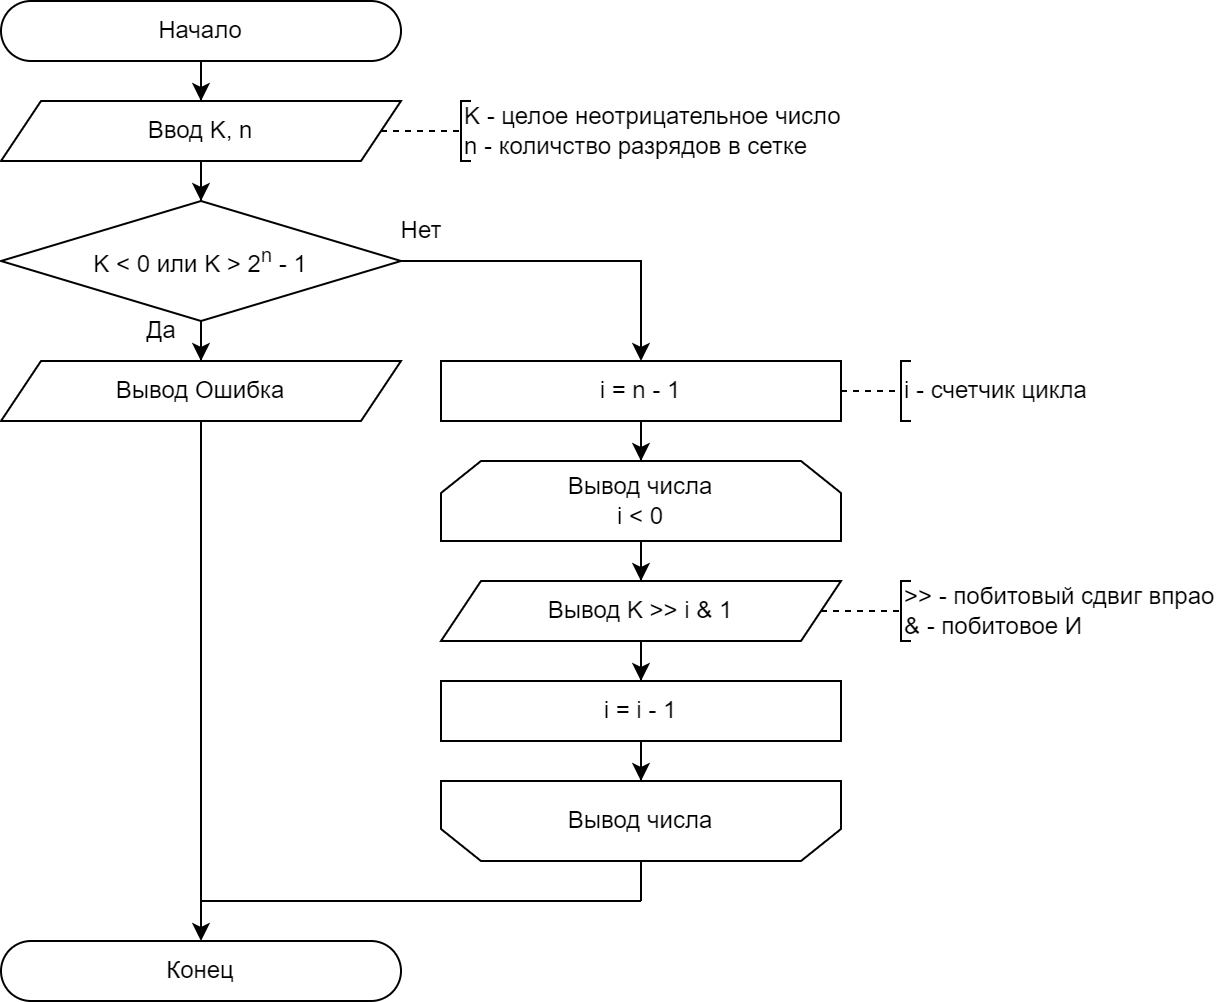

The diagram above was exported from draw.io. Its source (the exported page's mxGraphModel, read from the mxfile embedded in the PNG):
<mxGraphModel dx="1304" dy="804" grid="1" gridSize="10" guides="1" tooltips="1" connect="1" arrows="1" fold="1" page="1" pageScale="1" pageWidth="827" pageHeight="1169" math="0" shadow="0">
  <root>
    <mxCell id="0" />
    <mxCell id="1" parent="0" />
    <mxCell id="2" style="edgeStyle=orthogonalEdgeStyle;rounded=0;orthogonalLoop=1;jettySize=auto;html=1;" edge="1" source="3" target="5" parent="1">
      <mxGeometry relative="1" as="geometry" />
    </mxCell>
    <mxCell id="3" value="Начало" style="rounded=1;whiteSpace=wrap;html=1;arcSize=50;" vertex="1" parent="1">
      <mxGeometry x="10" y="10" width="200" height="30" as="geometry" />
    </mxCell>
    <mxCell id="4" style="edgeStyle=orthogonalEdgeStyle;rounded=0;orthogonalLoop=1;jettySize=auto;html=1;" edge="1" source="5" target="8" parent="1">
      <mxGeometry relative="1" as="geometry" />
    </mxCell>
    <mxCell id="5" value="Ввод K, n" style="shape=parallelogram;perimeter=parallelogramPerimeter;whiteSpace=wrap;html=1;fixedSize=1;" vertex="1" parent="1">
      <mxGeometry x="10" y="60" width="200" height="30" as="geometry" />
    </mxCell>
    <mxCell id="6" style="edgeStyle=orthogonalEdgeStyle;rounded=0;orthogonalLoop=1;jettySize=auto;html=1;" edge="1" source="8" target="12" parent="1">
      <mxGeometry relative="1" as="geometry" />
    </mxCell>
    <mxCell id="7" style="edgeStyle=orthogonalEdgeStyle;rounded=0;orthogonalLoop=1;jettySize=auto;html=1;" edge="1" source="8" target="15" parent="1">
      <mxGeometry relative="1" as="geometry" />
    </mxCell>
    <mxCell id="8" value="K &amp;lt; 0 или K &amp;gt; 2&lt;sup&gt;n&lt;/sup&gt;&amp;nbsp;- 1" style="rhombus;whiteSpace=wrap;html=1;" vertex="1" parent="1">
      <mxGeometry x="10" y="110" width="200" height="60" as="geometry" />
    </mxCell>
    <mxCell id="9" value="K - целое неотрицательное число&lt;div&gt;n - количство разрядов в сетке&lt;/div&gt;" style="strokeWidth=1;html=1;shape=mxgraph.flowchart.annotation_1;align=left;pointerEvents=1;" vertex="1" parent="1">
      <mxGeometry x="240" y="60" width="5" height="30" as="geometry" />
    </mxCell>
    <mxCell id="10" value="" style="endArrow=none;html=1;rounded=0;entryX=0;entryY=0.5;entryDx=0;entryDy=0;entryPerimeter=0;exitX=1;exitY=0.5;exitDx=0;exitDy=0;dashed=1;" edge="1" source="5" target="9" parent="1">
      <mxGeometry width="50" height="50" relative="1" as="geometry">
        <mxPoint x="210" y="75" as="sourcePoint" />
        <mxPoint x="290" y="65" as="targetPoint" />
      </mxGeometry>
    </mxCell>
    <mxCell id="11" style="edgeStyle=orthogonalEdgeStyle;rounded=0;orthogonalLoop=1;jettySize=auto;html=1;" edge="1" source="12" target="28" parent="1">
      <mxGeometry relative="1" as="geometry" />
    </mxCell>
    <mxCell id="12" value="Вывод Ошибка" style="shape=parallelogram;perimeter=parallelogramPerimeter;whiteSpace=wrap;html=1;fixedSize=1;" vertex="1" parent="1">
      <mxGeometry x="10" y="190" width="200" height="30" as="geometry" />
    </mxCell>
    <mxCell id="13" value="Да" style="text;html=1;align=center;verticalAlign=middle;resizable=0;points=[];autosize=1;strokeColor=none;fillColor=none;" vertex="1" parent="1">
      <mxGeometry x="70" y="160" width="40" height="30" as="geometry" />
    </mxCell>
    <mxCell id="14" style="edgeStyle=orthogonalEdgeStyle;rounded=0;orthogonalLoop=1;jettySize=auto;html=1;" edge="1" source="15" target="17" parent="1">
      <mxGeometry relative="1" as="geometry" />
    </mxCell>
    <mxCell id="15" value="i = n - 1" style="rounded=0;whiteSpace=wrap;html=1;" vertex="1" parent="1">
      <mxGeometry x="230" y="190" width="200" height="30" as="geometry" />
    </mxCell>
    <mxCell id="16" style="edgeStyle=orthogonalEdgeStyle;rounded=0;orthogonalLoop=1;jettySize=auto;html=1;" edge="1" source="17" target="19" parent="1">
      <mxGeometry relative="1" as="geometry" />
    </mxCell>
    <mxCell id="17" value="Вывод числа&lt;div&gt;i &amp;lt; 0&lt;/div&gt;" style="shape=loopLimit;whiteSpace=wrap;html=1;" vertex="1" parent="1">
      <mxGeometry x="230" y="240" width="200" height="40" as="geometry" />
    </mxCell>
    <mxCell id="18" style="edgeStyle=orthogonalEdgeStyle;rounded=0;orthogonalLoop=1;jettySize=auto;html=1;" edge="1" source="19" target="21" parent="1">
      <mxGeometry relative="1" as="geometry" />
    </mxCell>
    <mxCell id="19" value="Вывод K &amp;gt;&amp;gt; i &amp;amp; 1" style="shape=parallelogram;perimeter=parallelogramPerimeter;whiteSpace=wrap;html=1;fixedSize=1;" vertex="1" parent="1">
      <mxGeometry x="230" y="300" width="200" height="30" as="geometry" />
    </mxCell>
    <mxCell id="20" style="edgeStyle=orthogonalEdgeStyle;rounded=0;orthogonalLoop=1;jettySize=auto;html=1;" edge="1" source="21" target="22" parent="1">
      <mxGeometry relative="1" as="geometry" />
    </mxCell>
    <mxCell id="21" value="i = i - 1" style="rounded=0;whiteSpace=wrap;html=1;" vertex="1" parent="1">
      <mxGeometry x="230" y="350" width="200" height="30" as="geometry" />
    </mxCell>
    <mxCell id="22" value="Вывод числа" style="shape=loopLimit;whiteSpace=wrap;html=1;direction=west;" vertex="1" parent="1">
      <mxGeometry x="230" y="400" width="200" height="40" as="geometry" />
    </mxCell>
    <mxCell id="23" value="Нет" style="text;html=1;align=center;verticalAlign=middle;resizable=0;points=[];autosize=1;strokeColor=none;fillColor=none;" vertex="1" parent="1">
      <mxGeometry x="200" y="110" width="40" height="30" as="geometry" />
    </mxCell>
    <mxCell id="24" value="&amp;gt;&amp;gt; - побитовый сдвиг впрао&lt;div&gt;&amp;amp; - побитовое И&lt;/div&gt;" style="strokeWidth=1;html=1;shape=mxgraph.flowchart.annotation_1;align=left;pointerEvents=1;" vertex="1" parent="1">
      <mxGeometry x="460" y="300" width="5" height="30" as="geometry" />
    </mxCell>
    <mxCell id="25" value="" style="endArrow=none;html=1;rounded=0;entryX=0;entryY=0.5;entryDx=0;entryDy=0;entryPerimeter=0;exitX=1;exitY=0.5;exitDx=0;exitDy=0;dashed=1;" edge="1" source="19" target="24" parent="1">
      <mxGeometry width="50" height="50" relative="1" as="geometry">
        <mxPoint x="430" y="315" as="sourcePoint" />
        <mxPoint x="510" y="305" as="targetPoint" />
      </mxGeometry>
    </mxCell>
    <mxCell id="26" value="i - счетчик цикла" style="strokeWidth=1;html=1;shape=mxgraph.flowchart.annotation_1;align=left;pointerEvents=1;" vertex="1" parent="1">
      <mxGeometry x="460" y="190" width="5" height="30" as="geometry" />
    </mxCell>
    <mxCell id="27" value="" style="endArrow=none;html=1;rounded=0;entryX=0;entryY=0.5;entryDx=0;entryDy=0;entryPerimeter=0;exitX=1;exitY=0.5;exitDx=0;exitDy=0;dashed=1;" edge="1" target="26" parent="1">
      <mxGeometry width="50" height="50" relative="1" as="geometry">
        <mxPoint x="430" y="205" as="sourcePoint" />
        <mxPoint x="510" y="195" as="targetPoint" />
      </mxGeometry>
    </mxCell>
    <mxCell id="28" value="Конец" style="rounded=1;whiteSpace=wrap;html=1;arcSize=50;" vertex="1" parent="1">
      <mxGeometry x="10" y="480" width="200" height="30" as="geometry" />
    </mxCell>
    <mxCell id="29" value="" style="endArrow=none;html=1;rounded=0;entryX=0.5;entryY=0;entryDx=0;entryDy=0;" edge="1" target="22" parent="1">
      <mxGeometry width="50" height="50" relative="1" as="geometry">
        <mxPoint x="330" y="460" as="sourcePoint" />
        <mxPoint x="250" y="450" as="targetPoint" />
      </mxGeometry>
    </mxCell>
    <mxCell id="30" value="" style="endArrow=none;html=1;rounded=0;" edge="1" parent="1">
      <mxGeometry width="50" height="50" relative="1" as="geometry">
        <mxPoint x="110" y="460" as="sourcePoint" />
        <mxPoint x="330" y="460" as="targetPoint" />
      </mxGeometry>
    </mxCell>
  </root>
</mxGraphModel>